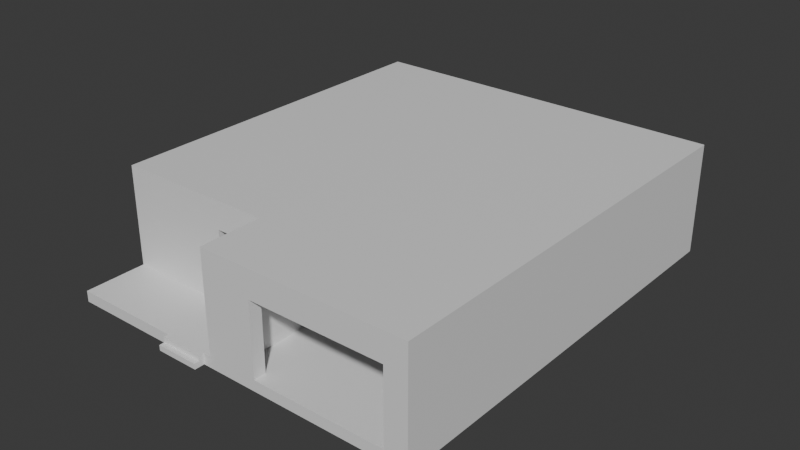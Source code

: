 # Source: betterhouse.blend  (saved by Blender 4.1.24; exported with 4.5.12 LTS)
import bpy
from mathutils import Matrix  # noqa: F401  (used for matrix-valued properties, if any)

bpy.ops.wm.read_factory_settings(use_empty=True)
scene = bpy.context.scene
scene.name = 'Scene'

# ---- collections
col_collection = bpy.data.collections.new('Collection'); scene.collection.children.link(col_collection)

# ---- materials (node trees are filled in below, after node groups)
mat_material_001 = bpy.data.materials.new('Material.001')
mat_material_001.use_transparent_shadow = False
mat_material_002 = bpy.data.materials.new('Material.002')

# ---- material node trees
mat_material_001.use_nodes = True; mat_material_001.node_tree.nodes.clear()
_N = mat_material_001.node_tree.nodes; _L = mat_material_001.node_tree.links
n0 = _N.new('ShaderNodeBsdfPrincipled'); n0.name = 'Principled BSDF'; n0.location = (10, 300)
n1 = _N.new('ShaderNodeOutputMaterial'); n1.name = 'Material Output'; n1.location = (300, 300)
_L.new(n0.outputs[0], n1.inputs[0])
n1.is_active_output = True
mat_material_002.use_nodes = True; mat_material_002.node_tree.nodes.clear()
_N = mat_material_002.node_tree.nodes; _L = mat_material_002.node_tree.links
n0 = _N.new('ShaderNodeBsdfPrincipled'); n0.name = 'Principled BSDF'; n0.location = (10, 300)
n0.inputs[0].default_value = (0.8, 0.8, 0.8, 0.0)
n0.inputs[4].default_value = 0.0
n1 = _N.new('ShaderNodeOutputMaterial'); n1.name = 'Material Output'; n1.location = (300, 300)
_L.new(n0.outputs[0], n1.inputs[0])
n1.is_active_output = True

# ---- world
world_world = bpy.data.worlds.new('World'); scene.world = world_world
world_world.use_nodes = True; world_world.node_tree.nodes.clear()
_N = world_world.node_tree.nodes; _L = world_world.node_tree.links
n0 = _N.new('ShaderNodeOutputWorld'); n0.name = 'World Output'; n0.location = (300, 300)
n1 = _N.new('ShaderNodeBackground'); n1.name = 'Background'; n1.location = (10, 300)
n1.inputs[0].default_value = (0.05088, 0.05088, 0.05088, 1.0)
_L.new(n1.outputs[0], n0.inputs[0])
n0.is_active_output = True
world_world.color = (0.05088, 0.05088, 0.05088)
world_world.use_sun_shadow = False
world_world.sun_shadow_jitter_overblur = 0.0

# ---- meshes
me_plane = bpy.data.meshes.new('Plane')
me_plane.from_pydata([(-6.415, -5.301, 0.0), (6.415, -7.48, 0.0), (-6.415, 7.484, 0.0), (6.415, 7.484, 0.0), (5.648, -7.48, 0.0), (5.648, -7.045, 0.0), (5.964, -7.045, 0.0), (5.964, -1.6, 0.0), (-2.555, -5.301, 0.0), (-2.555, -4.884, 0.0), (-5.969, -4.884, 0.0), (-5.969, 7.019, 0.0), (-1.788, 7.019, 0.0), (-1.788, 7.485, 0.0), (-0.1422, 7.484, 0.0), (-0.1422, 7.08, 0.0), (-0.008369, 7.08, 0.0), (-0.008369, 3.277, 0.0), (0.2019, 3.277, 0.0), (0.2019, 7.03, 0.0), (5.971, 7.03, 0.0), (5.971, 1.807, 0.0), (0.2013, 1.807, 0.0), (0.2013, 1.958, 0.0), (-0.04242, 1.958, 0.0), (-0.04242, 1.431, 0.0), (0.1749, 1.431, 0.0), (0.1749, 1.589, 0.0), (5.979, 1.589, 0.0), (5.979, -1.275, 0.0), (0.1867, -1.6, 0.0), (0.2011, -1.275, 0.0), (0.2011, 0.08454, 0.0), (-0.04385, 0.08454, 0.0), (-0.04385, -2.64, 0.0), (0.1867, -2.642, 0.0), (1.02, -7.48, 0.0), (1.02, -7.045, 0.0), (-0.7579, -7.48, 0.0), (-0.7579, -5.294, 0.0), (-1.041, -5.294, 0.0), (-1.041, -4.938, 0.0), (-0.04362, -4.938, 0.0), (-0.04362, -4.164, 0.0), (0.1864, -7.043, 0.0), (0.1864, -4.164, 0.0), (-6.415, -5.301, 3.498), (6.415, -7.48, 3.498), (-6.415, 7.484, 3.498), (6.415, 7.484, 3.498), (5.648, -7.48, 3.498), (5.648, -7.045, 3.498), (5.964, -7.045, 3.498), (5.964, -1.6, 3.498), (-2.555, -5.301, 3.498), (-2.555, -4.884, 3.498), (-5.969, -4.884, 3.498), (-5.969, 7.019, 3.498), (-1.788, 7.019, 3.498), (-1.788, 7.485, 3.498), (-0.1422, 7.484, 3.498), (-0.1422, 7.08, 3.498), (-0.008369, 7.08, 3.498), (-0.008369, 3.277, 3.498), (0.2019, 3.277, 3.498), (0.2019, 7.03, 3.498), (5.971, 7.03, 3.498), (5.971, 1.807, 3.498), (0.2013, 1.807, 3.498), (0.2013, 1.958, 3.498), (-0.04242, 1.958, 3.498), (-0.04242, 1.431, 3.498), (0.1749, 1.431, 3.498), (0.1749, 1.589, 3.498), (5.979, 1.589, 3.498), (5.979, -1.275, 3.498), (0.1867, -1.6, 3.498), (0.2011, -1.275, 3.498), (0.2011, 0.08454, 3.498), (-0.04385, 0.08454, 3.498), (-0.04385, -2.64, 3.498), (0.1867, -2.642, 3.498), (1.02, -7.48, 3.498), (1.02, -7.045, 3.498), (-0.7579, -7.48, 3.498), (-0.7579, -5.294, 3.498), (-1.041, -5.294, 3.498), (-1.041, -4.938, 3.498), (-0.04362, -4.938, 3.498), (-0.04362, -4.164, 3.498), (0.1864, -7.043, 3.498), (0.1864, -4.164, 3.498), (-1.788, 7.019, 2.536), (-1.788, 7.485, 2.536), (5.648, -7.045, 2.536), (5.648, -7.48, 2.536), (-2.555, -5.301, 2.536), (-2.555, -4.884, 2.536), (-0.1422, 7.484, 2.536), (-0.1422, 7.08, 2.536), (-0.008369, 3.277, 2.536), (0.2019, 3.277, 2.536), (0.2013, 1.958, 2.536), (-0.04242, 1.958, 2.536), (-0.04242, 1.431, 2.536), (0.1749, 1.431, 2.536), (0.2011, 0.08454, 2.536), (-0.04385, 0.08454, 2.536), (-0.04385, -2.64, 2.536), (0.1867, -2.642, 2.536), (1.02, -7.045, 2.536), (1.02, -7.48, 2.536), (-1.041, -5.294, 2.536), (-1.041, -4.938, 2.536), (-0.04362, -4.164, 2.536), (0.1864, -4.164, 2.536), (-6.415, -7.487, 0.0), (-2.555, -7.487, 0.0), (-1.041, -7.479, 0.0), (-6.415, -5.301, -0.3811), (6.415, -7.48, -0.3811), (-6.415, 7.484, -0.3811), (6.415, 7.484, -0.3811), (5.648, -7.48, -0.3811), (-1.788, 7.485, -0.3811), (-0.1422, 7.484, -0.3811), (1.02, -7.48, -0.3811), (-6.415, -7.487, -0.3811), (-2.555, -7.487, -0.3811), (-0.7579, -7.479, -0.3811), (-1.041, -7.479, -0.3811), (-2.555, -7.833, -0.3811), (-1.041, -7.826, -0.3811), (1.02, -7.48, -0.1905), (5.648, -7.48, -0.1905), (-6.415, -7.487, -0.1905), (-2.555, -7.487, -0.1905), (6.415, 7.484, -0.1905), (-0.1422, 7.484, -0.1905), (-6.415, 7.484, -0.1905), (-6.415, -5.301, -0.1905), (-1.041, -7.479, -0.1905), (6.415, -7.48, -0.1905), (-1.788, 7.485, -0.1905), (-0.7579, -7.48, -0.1905), (-2.555, -7.833, -0.1905), (-1.041, -7.826, -0.1905), (-2.556, -7.655, 0.0), (-1.042, -7.647, 0.0), (-1.042, -7.647, -0.1905), (-2.556, -7.655, -0.1905), (-0.958, -8.522, -0.5441), (-2.472, -8.529, -0.5441), (0.978, -7.48, 0.0), (5.647, -7.472, 0.0), (5.731, -8.347, -0.5441), (1.062, -8.354, -0.5441), (-0.1288, 7.498, 0.0), (-1.791, 7.49, 0.0), (-1.883, 8.365, -0.5441), (-0.2211, 8.372, -0.5441)], [], [(18, 19, 65, 64), (37, 44, 90, 83), (6, 5, 51, 52), (32, 33, 79, 78), (19, 20, 66, 65), (7, 6, 52, 53), (33, 34, 80, 79), (20, 21, 67, 66), (0, 8, 54, 46), (35, 30, 76, 81), (21, 22, 68, 67), (8, 9, 55, 54), (34, 35, 81, 80), (22, 23, 69, 68), (9, 10, 56, 55), (37, 83, 82, 36), (23, 24, 70, 69), (10, 11, 57, 56), (36, 82, 84, 38), (24, 25, 71, 70), (11, 12, 58, 57), (38, 84, 85, 39), (25, 26, 72, 71), (2, 48, 59, 13), (39, 85, 86, 40), (26, 27, 73, 72), (3, 14, 60, 49), (40, 86, 87, 41), (2, 0, 46, 48), (27, 28, 74, 73), (14, 15, 61, 60), (41, 87, 88, 42), (4, 1, 47, 50), (28, 29, 75, 74), (15, 16, 62, 61), (42, 88, 89, 43), (1, 3, 49, 47), (30, 7, 53, 76), (16, 17, 63, 62), (45, 91, 90, 44), (12, 13, 59, 58), (29, 31, 77, 75), (17, 18, 64, 63), (43, 89, 91, 45), (5, 4, 50, 51), (31, 32, 78, 77), (91, 89, 114, 115), (50, 82, 111, 95), (60, 61, 99, 98), (82, 83, 110, 111), (64, 69, 102, 101), (83, 51, 94, 110), (92, 93, 98, 99), (100, 101, 102, 103), (104, 105, 106, 107), (109, 115, 114, 108), (97, 113, 112, 96), (95, 111, 110, 94), (79, 71, 104, 107), (54, 55, 97, 96), (72, 78, 106, 105), (69, 70, 103, 102), (89, 80, 108, 114), (63, 64, 101, 100), (78, 79, 107, 106), (81, 91, 115, 109), (71, 72, 105, 104), (58, 59, 93, 92), (87, 86, 112, 113), (61, 58, 92, 99), (86, 54, 96, 112), (51, 50, 95, 94), (59, 60, 98, 93), (55, 87, 113, 97), (70, 63, 100, 103), (80, 81, 109, 108), (51, 83, 90, 91, 81, 76, 53, 52), (55, 56, 57, 58, 61, 62, 63, 70, 71, 79, 80, 89, 88, 87), (72, 73, 74, 75, 77, 78), (64, 65, 66, 67, 68, 69), (90, 91, 89, 88, 87, 86, 85, 84, 82, 83), (83, 82, 50, 51), (50, 47, 49, 60, 61, 62, 63, 64, 65, 66, 67, 68, 69, 70, 71, 72, 73, 74, 75, 77, 78, 79, 80, 81, 76, 53, 52, 51), (48, 46, 54, 55, 56, 57, 58, 59), (58, 61, 60, 59), (69, 70, 63, 64), (78, 79, 71, 72), (80, 89, 91, 81), (54, 86, 87, 55), (2, 13, 12, 11, 10, 9, 8, 0), (4, 5, 6, 7, 30, 35, 34, 33, 32, 31, 29, 28, 27, 26, 25, 24, 23, 22, 21, 20, 19, 18, 17, 16, 15, 14, 3, 1), (37, 36, 38, 39, 40, 41, 42, 43, 45, 44), (34, 43, 45, 35), (8, 40, 41, 9), (37, 36, 4, 5), (32, 26, 25, 33), (23, 18, 17, 24), (12, 15, 14, 13), (23, 22, 21, 20, 19, 18), (32, 31, 29, 28, 27, 26), (41, 42, 43, 34, 33, 25, 24, 17, 16, 15, 12, 11, 10, 9), (7, 30, 35, 45, 44, 37, 5, 6), (8, 117, 118, 40), (40, 118, 38, 39), (0, 116, 117, 8), (133, 126, 123, 134), (135, 127, 128, 136), (137, 122, 125, 138), (144, 129, 126, 133), (139, 121, 119, 140), (141, 130, 129, 144), (134, 123, 120, 142), (141, 146, 132, 130), (138, 125, 124, 143), (140, 119, 127, 135), (143, 124, 121, 139), (142, 120, 122, 137), (119, 121, 124, 125, 122, 120, 123, 126, 129, 130, 128, 127), (145, 131, 132, 146), (130, 132, 131, 128), (118, 148, 149, 141), (118, 117, 147, 148), (128, 131, 145, 136), (1, 142, 137, 3), (13, 143, 139, 2), (0, 140, 135, 116), (14, 138, 143, 13), (150, 147, 117, 136), (4, 134, 142, 1), (118, 141, 144, 38), (2, 139, 140, 0), (38, 144, 133, 36), (3, 137, 138, 14), (116, 135, 136, 117), (36, 133, 134, 4), (147, 150, 149, 148), (146, 149, 150, 145), (148, 147, 152, 151), (154, 153, 156, 155), (158, 157, 160, 159)])
me_plane.polygons.foreach_set('material_index', [0, 0, 0, 0, 0, 0, 0, 0, 0, 0, 0, 0, 0, 0, 0, 0, 0, 0, 0, 0, 0, 0, 0, 0, 0, 0, 0, 0, 0, 0, 0, 0, 0, 0, 0, 0, 0, 0, 0, 0, 0, 0, 0, 0, 0, 0, 0, 0, 0, 0, 0, 0, 0, 0, 0, 0, 0, 0, 0, 0, 0, 0, 0, 0, 0, 0, 0, 0, 0, 0, 0, 0, 0, 0, 0, 0, 0, 0, 0, 0, 0, 0, 0, 0, 0, 0, 0, 0, 0, 0, 0, 0, 0, 0, 0, 0, 0, 0, 0, 0, 0, 0, 0, 0, 0, 0, 0, 0, 0, 0, 0, 0, 0, 0, 0, 0, 0, 0, 0, 0, 0, 0, 0, 0, 0, 0, 0, 0, 0, 0, 0, 0, 0, 0, 0, 0, 0, 1, 1, 1])
_uv = me_plane.uv_layers.new(name='UVMap')
_uv.uv.foreach_set('vector', [0.0, 0.0, 0.0, 0.0, 0.0, 0.0, 0.0, 0.0, 0.0, 0.0, 0.0, 0.0, 0.0, 0.0, 0.0, 0.0, 0.0, 0.0, 0.0, 0.0, 0.0, 0.0, 0.0, 0.0, 0.0, 0.0, 0.0, 0.0, 0.0, 0.0, 0.0, 0.0, 0.0, 0.0, 0.0, 0.0, 0.0, 0.0, 0.0, 0.0, 0.0, 0.0, 0.0, 0.0, 0.0, 0.0, 0.0, 0.0, 0.0, 0.0, 0.0, 0.0, 0.0, 0.0, 0.0, 0.0, 0.0, 0.0, 0.0, 0.0, 0.0, 0.0, 0.0, 0.0, 0.0, 0.0, 0.0, 0.0, 0.0, 0.0, 0.0, 0.0, 0.0, 0.0, 0.0, 0.0, 0.0, 0.0, 0.0, 0.0, 0.0, 0.0, 0.0, 0.0, 0.0, 0.0, 0.0, 0.0, 0.0, 0.0, 0.0, 0.0, 0.0, 0.0, 0.0, 0.0, 0.0, 0.0, 0.0, 0.0, 0.0, 0.0, 0.0, 0.0, 0.0, 0.0, 0.0, 0.0, 0.0, 0.0, 0.0, 0.0, 0.0, 0.0, 0.0, 0.0, 0.0, 0.0, 0.0, 0.0, 0.0, 0.0, 0.0, 0.0, 0.0, 0.0, 0.0, 0.0, 0.0, 0.0, 0.0, 0.0, 0.0, 0.0, 0.0, 0.0, 0.0, 0.0, 0.0, 0.0, 0.0, 0.0, 0.0, 0.0, 0.0, 0.0, 0.0, 0.0, 0.0, 0.0, 0.0, 0.0, 0.0, 0.0, 0.0, 0.0, 0.0, 0.0, 0.0, 0.0, 0.0, 0.0, 0.0, 0.0, 0.0, 0.0, 0.0, 0.0, 0.0, 0.0, 0.0, 0.0, 0.0, 0.0, 0.0, 0.0, 0.0, 0.0, 0.0, 0.0, 0.0, 0.0, 0.0, 0.0, 0.0, 0.0, 0.0, 0.0, 0.0, 0.0, 0.0, 0.0, 0.0, 0.0, 0.0, 0.0, 0.0, 0.0, 0.0, 0.0, 0.0, 0.0, 0.0, 0.0, 0.0, 0.0, 0.0, 0.0, 0.0, 0.0, 0.0, 0.0, 0.0, 0.0, 0.0, 0.0, 0.0, 0.0, 0.0, 0.0, 0.0, 0.0, 0.0, 0.0, 0.0, 0.0, 0.0, 0.0, 0.0, 0.0, 0.0, 0.0, 0.0, 0.0, 0.0, 0.0, 0.0, 0.0, 0.0, 0.0, 0.0, 0.0, 0.0, 0.0, 0.0, 0.0, 0.0, 0.0, 0.0, 0.0, 0.0, 0.0, 0.0, 0.0, 0.0, 0.0, 0.0, 0.0, 0.0, 0.0, 0.0, 0.0, 0.0, 0.0, 0.0, 0.0, 0.0, 0.0, 0.0, 0.0, 0.0, 0.0, 0.0, 0.0, 0.0, 0.0, 0.0, 0.0, 0.0, 0.0, 0.0, 0.0, 0.0, 0.0, 0.0, 0.0, 0.0, 0.0, 0.0, 0.0, 0.0, 0.0, 0.0, 0.0, 0.0, 0.0, 0.0, 0.0, 0.0, 0.0, 0.0, 0.0, 0.0, 0.0, 0.0, 0.0, 0.0, 0.0, 0.0, 0.0, 0.0, 0.0, 0.0, 0.0, 0.0, 0.0, 0.0, 0.0, 0.0, 0.0, 0.0, 0.0, 0.0, 0.0, 0.0, 0.0, 0.0, 0.0, 0.0, 0.0, 0.0, 0.0, 0.0, 0.0, 0.0, 0.0, 0.0, 0.0, 0.0, 0.0, 0.0, 0.0, 0.0, 0.0, 0.0, 0.0, 0.0, 0.0, 0.0, 0.0, 0.0, 0.0, 0.0, 0.0, 0.0, 0.0, 0.0, 0.0, 0.0, 0.0, 0.0, 0.0, 0.0, 0.0, 0.0, 0.0, 0.0, 0.0, 0.0, 0.0, 0.0, 0.0, 0.0, 0.0, 0.0, 0.0, 0.0, 0.0, 0.0, 0.0, 0.0, 0.0, 0.0, 0.0, 0.0, 0.0, 0.0, 0.0, 0.0, 0.0, 0.0, 0.0, 0.0, 0.0, 0.0, 0.0, 0.0, 0.0, 0.0, 0.0, 0.0, 0.0, 0.0, 0.0, 0.0, 0.0, 0.0, 0.0, 0.0, 0.0, 0.0, 0.0, 0.0, 0.0, 0.0, 0.0, 0.0, 0.0, 0.0, 0.0, 0.0, 0.0, 0.0, 0.0, 0.0, 0.0, 0.0, 0.0, 0.0, 0.0, 0.0, 0.0, 0.0, 0.0, 0.0, 0.0, 0.0, 0.0, 0.0, 0.0, 0.0, 0.0, 0.0, 0.0, 0.0, 0.0, 0.0, 0.0, 0.0, 0.0, 0.0, 0.0, 0.0, 0.0, 0.0, 0.0, 0.0, 0.0, 0.0, 0.0, 0.0, 0.0, 0.0, 0.0, 0.0, 0.0, 0.0, 0.0, 0.0, 0.0, 0.0, 0.0, 0.0, 0.0, 0.0, 0.0, 0.0, 0.0, 0.0, 0.0, 0.0, 0.0, 0.0, 0.0, 0.0, 0.0, 0.0, 0.0, 0.0, 0.0, 0.0, 0.0, 0.0, 0.0, 0.0, 0.0, 0.0, 0.0, 0.0, 0.0, 0.0, 0.0, 0.0, 0.0, 0.0, 0.0, 0.0, 0.0, 0.0, 0.0, 0.0, 0.0, 0.0, 0.0, 0.0, 0.0, 0.0, 0.0, 0.0, 0.0, 0.0, 0.0, 0.0, 0.0, 0.0, 0.0, 0.0, 0.0, 0.0, 0.0, 0.0, 0.0, 0.0, 0.0, 0.0, 0.0, 0.0, 0.0, 0.0, 0.0, 0.0, 0.0, 0.0, 0.0, 0.0, 0.0, 0.0, 0.0, 0.0, 0.0, 0.0, 0.0, 0.0, 0.0, 0.0, 0.0, 0.0, 0.0, 0.0, 0.0, 0.0, 0.0, 0.0, 0.0, 0.0, 0.0, 0.0, 0.0, 0.0, 0.0, 0.0, 0.0, 0.0, 0.0, 0.0, 0.0, 0.0, 0.0, 0.0, 0.0, 0.0, 0.0, 0.0, 0.0, 0.0, 0.0, 0.0, 0.0, 0.0, 0.0, 0.0, 0.0, 0.0, 0.0, 0.0, 0.0, 0.0, 0.0, 0.0, 0.0, 0.0, 0.0, 0.0, 0.0, 0.0, 0.0, 0.0, 0.0, 0.0, 0.0, 0.0, 0.0, 0.0, 0.0, 0.0, 0.0, 0.0, 0.0, 0.0, 0.0, 0.0, 0.0, 0.0, 0.0, 0.0, 0.0, 0.0, 0.0, 0.0, 0.0, 0.0, 0.0, 0.0, 0.0, 0.0, 0.0, 0.0, 0.0, 0.0, 0.0, 0.0, 0.0, 0.0, 0.0, 0.0, 0.0, 0.0, 0.0, 0.0, 0.0, 0.0, 0.0, 0.0, 0.0, 0.0, 0.0, 0.0, 0.0, 0.0, 0.0, 0.0, 0.0, 0.0, 0.0, 0.0, 0.0, 0.0, 0.0, 0.0, 0.0, 0.0, 0.0, 0.0, 0.0, 0.0, 0.0, 0.0, 0.0, 0.0, 0.0, 0.0, 0.0, 0.0, 0.0, 0.0, 0.0, 0.0, 0.0, 0.0, 0.0, 0.0, 0.0, 0.0, 0.0, 0.0, 0.0, 0.0, 0.0, 0.0, 0.0, 0.0, 0.0, 0.0, 0.0, 0.0, 0.0, 0.0, 0.0, 0.0, 0.0, 0.0, 0.0, 0.0, 0.0, 0.0, 0.0, 0.0, 0.0, 0.0, 0.0, 0.0, 0.0, 0.0, 0.0, 0.0, 0.0, 0.0, 0.0, 0.0, 0.0, 0.0, 0.0, 0.0, 0.0, 0.0, 0.0, 0.0, 0.0, 0.0, 0.0, 0.0, 0.0, 0.0, 0.0, 0.0, 0.0, 0.0, 0.0, 0.0, 0.0, 0.0, 0.0, 0.0, 0.0, 0.0, 0.0, 0.0, 0.0, 0.0, 0.0, 0.0, 0.0, 0.0, 0.0, 0.0, 0.0, 0.0, 0.0, 0.0, 0.0, 0.0, 0.0, 0.0, 0.0, 0.0, 0.0, 0.0, 0.0, 0.0, 0.0, 0.0, 0.0, 0.0, 0.0, 0.0, 0.0, 0.0, 0.0, 0.0, 0.0, 0.0, 0.0, 0.0, 0.0, 0.0, 0.0, 0.0, 0.0, 0.0, 0.0, 0.0, 0.0, 0.0, 0.0, 0.0, 0.0, 0.0, 0.0, 0.0, 0.0, 0.0, 0.0, 0.0, 0.0, 0.0, 0.0, 0.0, 0.0, 0.0, 0.0, 0.0, 0.0, 0.0, 0.0, 0.0, 0.0, 0.0, 0.0, 0.0, 0.0, 0.0, 0.0, 0.0, 0.0, 0.0, 0.0, 0.0, 0.0, 0.0, 0.0, 0.0, 0.0, 0.0, 0.0, 0.0, 0.0, 0.0, 0.0, 0.0, 0.0, 0.0, 0.0, 0.0, 0.0, 0.0, 0.0, 0.0, 0.0, 0.0, 0.0, 0.0, 0.0, 0.0, 0.0, 0.0, 0.0, 0.0, 0.0, 0.0, 0.0, 0.0, 0.0, 0.0, 0.0, 0.0, 0.0, 0.0, 0.0, 0.0, 0.0, 0.0, 0.0, 0.0, 0.0, 0.0, 0.0, 0.0, 0.0, 0.0, 0.0, 0.0, 0.0, 0.0, 0.0, 0.0, 0.0, 0.0, 0.0, 0.0, 0.0, 0.0, 0.0, 0.0, 0.0, 0.0, 0.0, 0.0, 0.0, 0.0, 0.0, 0.0, 0.0, 0.0, 0.0, 0.0, 0.0, 0.0, 0.0, 0.0, 0.0, 0.0, 0.0, 0.0, 0.0, 0.0, 0.0, 0.0, 0.0, 0.0, 0.0, 0.0, 0.0, 0.0, 0.0, 0.0, 0.0, 0.0, 0.0, 0.0, 0.0, 0.0, 0.0, 0.0, 0.0, 0.0, 0.0, 0.0, 0.0, 0.0, 0.0, 0.0, 0.0, 0.0, 0.0, 0.0, 0.0, 0.0, 0.0, 0.0, 0.0, 0.0, 0.0, 0.0, 0.0, 0.0, 0.0, 0.0, 0.0, 0.0, 0.0, 0.0, 0.0, 0.0, 0.0, 0.0, 0.0, 0.0, 0.0, 0.0, 0.0, 0.0, 0.0, 0.0, 0.0, 0.0, 0.0, 0.0, 0.0, 0.0, 0.0, 0.0, 0.0, 0.0, 0.0, 0.0, 0.0, 0.0, 0.0, 0.0, 0.0, 0.0, 0.0, 0.0, 0.0, 0.0, 0.0, 0.0, 0.0, 0.0, 0.0, 0.0, 0.0, 0.0, 0.0, 0.0, 0.0, 0.0, 0.0, 0.0, 0.0, 0.0, 0.0, 0.0, 0.0, 0.0, 0.0, 0.0, 0.0, 0.0, 0.0, 0.0, 0.0, 0.0, 0.0, 0.0, 0.0, 0.0, 0.0, 0.0, 0.0, 0.0, 0.0, 0.0, 0.0, 0.0, 0.0, 0.0, 0.0, 0.0, 0.0, 0.0, 0.0, 0.0, 0.0, 0.0, 0.0, 0.0, 0.0, 0.0, 0.0, 0.0, 0.0, 0.0, 0.0, 0.0, 0.0, 0.0, 0.0, 0.0, 0.0, 0.0, 0.0, 0.0, 0.0, 0.0, 0.0, 0.0, 0.0, 0.0, 0.0, 0.0, 0.0, 0.0, 0.0, 0.0, 0.0, 0.0, 0.0, 0.0, 0.0, 0.0, 0.0, 0.0, 0.0, 0.0, 0.0, 0.0, 0.0, 0.0, 0.0, 0.0, 0.0, 0.0, 0.0, 0.0, 0.0, 0.0, 0.0, 0.0, 0.0, 0.0, 0.0, 0.0, 0.0, 0.0, 0.0, 0.0, 0.0, 0.0, 0.0, 0.0, 0.0, 0.0, 0.0, 0.0, 0.0, 0.0, 0.0, 0.0, 0.0, 0.0, 0.0, 0.0, 0.0, 0.0, 0.0, 0.0, 0.0, 0.0, 0.0, 0.0, 0.0, 0.0, 0.0, 0.0, 0.0, 0.0, 0.0, 0.0, 0.0, 0.0, 0.0, 0.0, 0.0, 0.0, 0.0, 0.0, 0.0, 0.0, 0.0, 0.0, 0.0, 0.0, 0.0, 0.0, 0.0, 0.0, 0.0, 0.0, 0.0, 0.0, 0.0, 0.0, 0.0, 0.0, 0.0, 0.0, 0.0, 0.0, 0.0, 0.0, 0.0, 0.0, 0.0, 0.0, 0.0, 0.0, 0.0, 0.0, 0.0, 0.0, 0.0, 0.0, 0.0, 0.0, 0.0, 0.0, 0.0, 0.0, 0.0, 0.0, 0.0, 0.0, 0.0, 0.0, 0.0, 0.0, 0.0, 0.0, 0.0, 0.0, 0.0, 0.0, 0.0, 0.0, 0.0, 0.0, 0.0, 0.0, 0.0, 0.0, 0.0, 0.0, 0.0, 0.0, 0.0, 0.0, 0.0, 0.0, 0.0, 0.0, 0.0, 0.0, 0.0, 0.0, 0.0, 0.0, 0.0, 0.0, 0.0, 0.0, 0.0, 0.0, 0.0, 0.0, 0.0, 0.0, 0.0, 0.0, 0.0, 0.0, 0.0, 0.0, 0.0, 0.0, 0.0, 0.0, 0.0, 0.0, 0.0, 0.0, 0.0, 0.0, 0.0, 0.0, 0.0, 0.0, 0.0, 0.0, 0.0, 0.0, 0.0, 0.0, 0.0, 0.0, 0.0, 0.0, 0.0, 0.0, 0.0, 0.0, 0.0, 0.0, 0.0, 0.0, 0.0, 0.0, 0.0, 0.0, 0.0, 0.0, 0.0, 0.0, 0.0, 0.0, 0.0, 0.0, 0.0, 0.0, 0.0, 0.0, 0.0, 0.0, 0.0, 0.0, 0.0, 0.0, 0.0, 0.0, 0.0, 0.0, 0.0, 0.0, 0.0, 0.0, 0.0, 0.0, 0.0, 0.0, 0.0, 0.0, 0.0, 0.0, 0.0, 0.0, 0.0, 0.0, 0.0, 0.0, 0.0, 0.0, 0.0, 0.0, 0.0, 0.0, 0.0, 0.0, 0.0, 0.0, 0.0, 0.0, 0.0, 0.0, 0.0])
me_plane.materials.append(mat_material_001)
me_plane.materials.append(mat_material_002)
me_plane.update()

# ---- objects
ob_empty = bpy.data.objects.new('Empty', None)
ob_house_col = bpy.data.objects.new('House.col', me_plane)

# ---- transforms, parenting, visibility, modifiers, constraints
ob_empty.location = (-0.178, 40.68, 0.0)
ob_empty.empty_display_type = 'IMAGE'
ob_empty.empty_display_size = 17.68
ob_house_col.location = (0.0, 0.0, 0.0)

# ---- collection membership
col_collection.objects.link(ob_empty)
col_collection.objects.link(ob_house_col)

# ---- scene / render settings (as saved in the file)
scene.frame_start = 1; scene.frame_end = 250; scene.frame_set(1)
scene.render.engine = 'BLENDER_EEVEE_NEXT'
scene.cycles.sampling_pattern = 'TABULATED_SOBOL'
scene.eevee.ray_tracing_options.trace_max_roughness = 0.0
bpy.context.view_layer.update()

# ---- added for rendering (the .blend has no active camera and no usable light): camera, sun
cam_auto = bpy.data.cameras.new('AutoCamera')
cam_auto.lens = 50.0
cam_auto.sensor_width = 36.0
cam_auto.clip_end = 1000.0
ob_auto_camera = bpy.data.objects.new('AutoCamera', cam_auto)
scene.collection.objects.link(ob_auto_camera)
ob_auto_camera.location = (19.9859, -24.0614, 17.4656)
ob_auto_camera.rotation_euler = (1.09748, -7.21219e-08, 0.694738)
scene.camera = ob_auto_camera
light_auto_sun = bpy.data.lights.new('AutoSun', 'SUN')
light_auto_sun.energy = 3.0
light_auto_sun.angle = 0.0523599
ob_auto_sun = bpy.data.objects.new('AutoSun', light_auto_sun)
scene.collection.objects.link(ob_auto_sun)
ob_auto_sun.rotation_euler = (0.872665, 0.174533, 0.523599)
bpy.context.view_layer.update()
